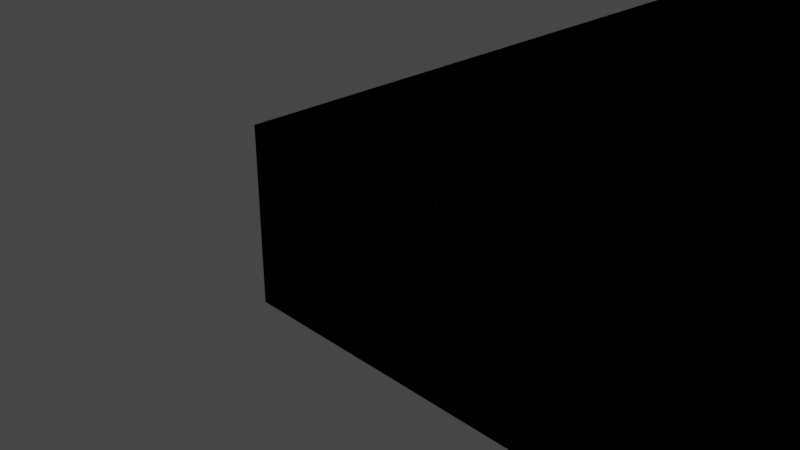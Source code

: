 # Source: flat_chunk.blend  (saved by Blender 2.93.21; exported with 4.5.12 LTS)
import bpy
from mathutils import Matrix  # noqa: F401  (used for matrix-valued properties, if any)

bpy.ops.wm.read_factory_settings(use_empty=True)
scene = bpy.context.scene
scene.name = 'Scene'

# ---- collections
col_collection = bpy.data.collections.new('Collection'); scene.collection.children.link(col_collection)

# ---- materials (node trees are filled in below, after node groups)
mat_material = bpy.data.materials.new('Material')
mat_material.alpha_threshold = 0.0
mat_material.use_transparent_shadow = False
mat_material.line_color = (0.0, 0.0, 0.0, 1.0)

# ---- material node trees
mat_material.use_nodes = True; mat_material.node_tree.nodes.clear()
_N = mat_material.node_tree.nodes; _L = mat_material.node_tree.links
n0 = _N.new('ShaderNodeOutputMaterial'); n0.name = 'Material Output'; n0.location = (300, 300)
n1 = _N.new('ShaderNodeBsdfPrincipled'); n1.name = 'Principled BSDF'; n1.location = (10, 300)
n1.distribution = 'GGX'
n1.subsurface_method = 'BURLEY'
n1.inputs[2].default_value = 0.4
n1.inputs[3].default_value = 1.45
n1.inputs[27].default_value = (0.0, 0.0, 0.0, 1.0)
n1.inputs[28].default_value = 1.0
_L.new(n1.outputs[0], n0.inputs[0])
n0.is_active_output = True

# ---- world
world_world = bpy.data.worlds.new('World'); scene.world = world_world
world_world.use_nodes = True; world_world.node_tree.nodes.clear()
_N = world_world.node_tree.nodes; _L = world_world.node_tree.links
n0 = _N.new('ShaderNodeOutputWorld'); n0.name = 'World Output'; n0.location = (300, 300)
n1 = _N.new('ShaderNodeBackground'); n1.name = 'Background'; n1.location = (10, 300)
n1.inputs[0].default_value = (0.05088, 0.05088, 0.05088, 1.0)
_L.new(n1.outputs[0], n0.inputs[0])
n0.is_active_output = True
world_world.color = (0.05088, 0.05088, 0.05088)
world_world.use_sun_shadow = False
world_world.sun_shadow_jitter_overblur = 0.0

# ---- cameras
cam_camera = bpy.data.cameras.new('Camera')
cam_camera.clip_end = 100.0
cam_camera.ortho_scale = 7.314

# ---- lights
light_light = bpy.data.lights.new('Light', 'POINT')
light_light.transmission_factor = 0.0
light_light.energy = 1000.0
light_light.shadow_soft_size = 0.1
light_light.shadow_maximum_resolution = 0.006
light_light.use_absolute_resolution = True

# ---- meshes
me_cube = bpy.data.meshes.new('Cube')
me_cube.from_pydata([(49.53, 157.1, 1.0), (49.53, 157.1, -1.0), (49.53, -1.0, 1.0), (49.53, -1.0, -1.0), (-1.0, 157.1, 1.0), (-1.0, 157.1, -1.0), (-1.0, -1.0, 1.0), (-1.0, -1.0, -1.0), (49.53, 157.1, 1.0), (49.53, 157.1, -1.0), (49.53, -1.0, 1.0), (49.53, -1.0, -1.0), (-1.0, 157.1, 1.0), (-1.0, 157.1, -1.0), (-1.0, -1.0, 1.0), (-1.0, -1.0, -1.0), (49.53, 157.1, 1.0), (49.53, 157.1, -1.0), (49.53, -1.0, 1.0), (49.53, -1.0, -1.0), (-1.0, 157.1, 1.0), (-1.0, 157.1, -1.0), (-1.0, -1.0, 1.0), (-1.0, -1.0, -1.0), (49.53, 157.1, 1.0), (49.53, 157.1, -1.0), (49.53, -1.0, 1.0), (49.53, -1.0, -1.0), (-1.0, 157.1, 1.0), (-1.0, 157.1, -1.0), (-1.0, -1.0, 1.0), (-1.0, -1.0, -1.0), (49.53, -0.9869, 1.0), (49.53, -0.9869, -1.0), (-1.0, -0.9869, 1.0), (-1.0, -0.9869, -1.0), (49.53, -0.9869, 1.0), (49.53, -0.9869, -1.0), (-1.0, -0.9869, 1.0), (-1.0, -0.9869, -1.0)], [], [(0, 4, 6, 2), (3, 2, 6, 7), (7, 6, 4, 5), (5, 1, 3, 7), (1, 0, 2, 3), (5, 4, 0, 1), (8, 12, 14, 10), (11, 10, 14, 15), (15, 14, 12, 13), (13, 9, 11, 15), (9, 8, 10, 11), (13, 12, 8, 9), (16, 20, 22, 18), (19, 18, 22, 23), (23, 22, 20, 21), (21, 17, 19, 23), (17, 16, 18, 19), (21, 20, 16, 17), (24, 28, 30, 26), (27, 26, 30, 31), (31, 30, 28, 29), (29, 25, 27, 31), (25, 24, 26, 27), (29, 28, 24, 25), (35, 34, 32, 33), (39, 38, 36, 37)])
_uv = me_cube.uv_layers.new(name='UVMap')
_uv.uv.foreach_set('vector', [0.625, 0.5, 0.875, 0.5, 0.875, 0.75, 0.625, 0.75, 0.375, 0.75, 0.625, 0.75, 0.625, 1.0, 0.375, 1.0, 0.375, 0.0, 0.625, 0.0, 0.625, 0.25, 0.375, 0.25, 0.125, 0.5, 0.375, 0.5, 0.375, 0.75, 0.125, 0.75, 0.375, 0.5, 0.625, 0.5, 0.625, 0.75, 0.375, 0.75, 0.375, 0.25, 0.625, 0.25, 0.625, 0.5, 0.375, 0.5, 0.625, 0.5, 0.875, 0.5, 0.875, 0.75, 0.625, 0.75, 0.375, 0.75, 0.625, 0.75, 0.625, 1.0, 0.375, 1.0, 0.375, 0.0, 0.625, 0.0, 0.625, 0.25, 0.375, 0.25, 0.125, 0.5, 0.375, 0.5, 0.375, 0.75, 0.125, 0.75, 0.375, 0.5, 0.625, 0.5, 0.625, 0.75, 0.375, 0.75, 0.375, 0.25, 0.625, 0.25, 0.625, 0.5, 0.375, 0.5, 0.625, 0.5, 0.875, 0.5, 0.875, 0.75, 0.625, 0.75, 0.375, 0.75, 0.625, 0.75, 0.625, 1.0, 0.375, 1.0, 0.375, 0.0, 0.625, 0.0, 0.625, 0.25, 0.375, 0.25, 0.125, 0.5, 0.375, 0.5, 0.375, 0.75, 0.125, 0.75, 0.375, 0.5, 0.625, 0.5, 0.625, 0.75, 0.375, 0.75, 0.375, 0.25, 0.625, 0.25, 0.625, 0.5, 0.375, 0.5, 0.625, 0.5, 0.875, 0.5, 0.875, 0.75, 0.625, 0.75, 0.375, 0.75, 0.625, 0.75, 0.625, 1.0, 0.375, 1.0, 0.375, 0.0, 0.625, 0.0, 0.625, 0.25, 0.375, 0.25, 0.125, 0.5, 0.375, 0.5, 0.375, 0.75, 0.125, 0.75, 0.375, 0.5, 0.625, 0.5, 0.625, 0.75, 0.375, 0.75, 0.375, 0.25, 0.625, 0.25, 0.625, 0.5, 0.375, 0.5, 0.375, 0.25, 0.625, 0.25, 0.625, 0.5, 0.375, 0.5, 0.375, 0.25, 0.625, 0.25, 0.625, 0.5, 0.375, 0.5])
me_cube.materials.append(mat_material)
me_cube.use_remesh_preserve_volume = False
me_cube.use_remesh_preserve_attributes = False
me_cube.use_mirror_vertex_groups = False
me_cube.update()

# ---- objects
ob_cube = bpy.data.objects.new('Cube', me_cube)
ob_light = bpy.data.objects.new('Light', light_light)
ob_camera = bpy.data.objects.new('Camera', cam_camera)

# ---- transforms, parenting, visibility, modifiers, constraints
ob_cube.location = (0.0, 0.0, 0.0)
ob_cube.lock_rotations_4d = False
ob_cube.empty_display_type = 'ARROWS'
ob_cube.lineart.crease_threshold = 0.0
ob_light.location = (4.076, 1.005, 5.904)
ob_light.rotation_euler = (0.6503, 0.05522, 1.866)
ob_light.lock_rotations_4d = False
ob_light.empty_display_type = 'ARROWS'
ob_light.color = (0.0, 0.0, 0.0, 0.0)
ob_light.lineart.crease_threshold = 0.0
ob_camera.location = (7.359, -6.926, 4.958)
ob_camera.rotation_euler = (1.109, 0.0, 0.8149)
ob_camera.lock_rotations_4d = False
ob_camera.empty_display_type = 'ARROWS'
ob_camera.color = (0.0, 0.0, 0.0, 0.0)
ob_camera.display_type = 'WIRE'
ob_camera.lineart.crease_threshold = 0.0

# ---- collection membership
col_collection.objects.link(ob_cube)
col_collection.objects.link(ob_light)
col_collection.objects.link(ob_camera)

# ---- scene / render settings (as saved in the file)
scene.camera = ob_camera
scene.frame_start = 1; scene.frame_end = 250; scene.frame_set(1)
scene.render.engine = 'BLENDER_EEVEE_NEXT'
scene.cycles.use_denoising = False
scene.cycles.samples = 128
scene.cycles.sampling_pattern = 'TABULATED_SOBOL'
scene.cycles.use_adaptive_sampling = False
scene.cycles.use_light_tree = False
scene.view_settings.view_transform = 'Filmic'
bpy.context.view_layer.update()
